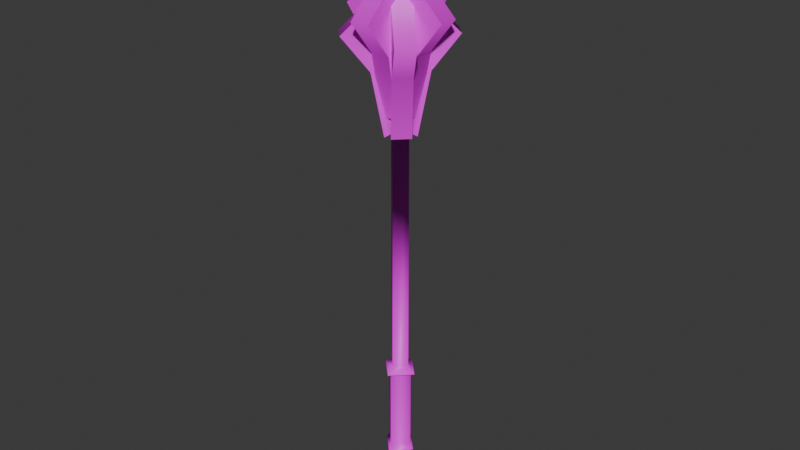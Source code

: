 # Source: mace.blend  (saved by Blender 4.3.34; exported with 4.5.12 LTS)
import bpy
from mathutils import Matrix  # noqa: F401  (used for matrix-valued properties, if any)

bpy.ops.wm.read_factory_settings(use_empty=True)
scene = bpy.context.scene
scene.name = 'Scene'

# ---- collections
col_collection = bpy.data.collections.new('Collection'); scene.collection.children.link(col_collection)

# ---- images (referenced by path relative to the original .blend; pixels are not part of the script)
import os
ASSET_DIR = os.environ.get("B2B_ASSET_DIR", "")  # directory of the original .blend (textures are referenced by path, not embedded)
HERE = os.path.dirname(os.path.abspath(__file__))  # packed textures are extracted next to this script under _unpacked/

def load_image(name, relpath, width, height, colorspace="sRGB"):
    """Load a texture the original file referenced (path relative to the .blend, or extracted next to this script)."""
    p = next((c for c in (os.path.join(HERE, relpath), os.path.join(ASSET_DIR, relpath)) if relpath and os.path.exists(c)), "")
    if p:
        img = bpy.data.images.load(p, check_existing=True)
        img.name = name
    else:  # same state as the original file: an image datablock whose file is absent (Cycles renders it pink)
        img = bpy.data.images.new(name, width, height)
        img.source = "FILE"
        img.filepath = "//" + (relpath or name)
    img.colorspace_settings.name = colorspace
    return img
img_untitled = load_image('Untitled', 'mace.png', 1024, 1024, 'sRGB')

# ---- materials (node trees are filled in below, after node groups)
mat_mace = bpy.data.materials.new('mace')

# ---- material node trees
mat_mace.use_nodes = True; mat_mace.node_tree.nodes.clear()
_N = mat_mace.node_tree.nodes; _L = mat_mace.node_tree.links
n0 = _N.new('ShaderNodeBsdfPrincipled'); n0.name = 'Principled BSDF'; n0.location = (10, 300)
n1 = _N.new('ShaderNodeOutputMaterial'); n1.name = 'Material Output'; n1.location = (300, 300)
n2 = _N.new('ShaderNodeTexImage'); n2.name = 'Image Texture'; n2.location = (-311, 271)
n2.image = img_untitled
n2.interpolation = 'Closest'
_L.new(n0.outputs[0], n1.inputs[0])
_L.new(n2.outputs[0], n0.inputs[0])
n1.is_active_output = True

# ---- world
world_world = bpy.data.worlds.new('World'); scene.world = world_world
world_world.use_nodes = True; world_world.node_tree.nodes.clear()
_N = world_world.node_tree.nodes; _L = world_world.node_tree.links
n0 = _N.new('ShaderNodeOutputWorld'); n0.name = 'World Output'; n0.location = (300, 300)
n1 = _N.new('ShaderNodeBackground'); n1.name = 'Background'; n1.location = (10, 300)
n1.inputs[0].default_value = (0.05088, 0.05088, 0.05088, 1.0)
_L.new(n1.outputs[0], n0.inputs[0])
n0.is_active_output = True
world_world.color = (0.05088, 0.05088, 0.05088)
world_world.sun_shadow_jitter_overblur = 0.0

# ---- meshes
me_cube_010 = bpy.data.meshes.new('Cube.010')
me_cube_010.from_pydata([(-1.099, -1.192e-07, 24.56), (-1.099, -1.192e-07, 38.45), (-3.579, 2.48, 32.0), (-2.48, 3.579, 32.0), (-0.9815, 2.08, 29.31), (-2.08, 0.9815, 29.31), (-1.473, 0.3745, 34.91), (-0.3745, 1.473, 34.91), (-0.3142, 1.413, 24.32), (-1.413, 0.3142, 24.32), (-3.576e-07, 1.099, 24.56), (-3.576e-07, 1.099, 38.45), (2.48, 3.579, 32.0), (3.579, 2.48, 32.0), (2.08, 0.9815, 29.31), (0.9815, 2.08, 29.31), (0.3745, 1.473, 34.91), (1.473, 0.3745, 34.91), (1.413, 0.3142, 24.32), (0.3142, 1.413, 24.32), (1.099, 7.451e-08, 24.56), (1.099, 7.451e-08, 38.45), (3.579, -2.48, 32.0), (2.48, -3.579, 32.0), (0.9815, -2.08, 29.31), (2.08, -0.9815, 29.31), (1.473, -0.3745, 34.91), (0.3745, -1.473, 34.91), (0.3142, -1.413, 24.32), (1.413, -0.3142, 24.32), (-3.129e-07, -1.099, 24.56), (-3.129e-07, -1.099, 38.45), (-2.48, -3.579, 32.0), (-3.579, -2.48, 32.0), (-2.08, -0.9815, 29.31), (-0.9815, -2.08, 29.31), (-0.3745, -1.473, 34.91), (-1.473, -0.3745, 34.91), (-1.413, -0.3142, 24.32), (-0.3142, -1.413, 24.32), (-1.338, -1.341e-07, 39.15), (-4.47e-07, 1.338, 39.15), (1.338, 1.043e-07, 39.15), (-3.874e-07, -1.338, 39.15), (-2.636e-08, -7.907e-08, 39.93), (-1.013, 1.013, -5.48), (-0.8, 0.8, 1.972), (1.013, 1.013, -5.48), (0.8, 0.8, 1.972), (-1.013, -1.013, -5.48), (-0.8, -0.8, 1.972), (1.013, -1.013, -5.48), (0.8, -0.8, 1.972), (0.9726, 0.9726, -7.141), (-0.9726, 0.9726, -7.141), (0.9726, -0.9726, -7.141), (-0.9726, -0.9726, -7.141), (1.233, 1.233, -8.23), (-1.233, 1.233, -8.23), (1.233, -1.233, -8.23), (-1.233, -1.233, -8.23), (0.7289, 0.7289, -9.435), (-0.7289, 0.7289, -9.435), (0.7289, -0.7289, -9.435), (-0.7289, -0.7289, -9.435), (-1.082, 1.082, 2.15), (1.082, 1.082, 2.15), (1.082, -1.082, 2.15), (-1.082, -1.082, 2.15), (-0.6216, 0.6216, 2.638), (0.6216, 0.6216, 2.638), (0.6216, -0.6216, 2.638), (-0.6216, -0.6216, 2.638), (0.6216, -0.6216, 23.06), (-0.6216, 0.6216, 23.06), (-1.655e-07, 2.636e-08, 36.95), (-0.777, 4.284, 30.5), (0.777, 4.284, 30.5), (0.777, 2.165, 27.81), (-0.777, 2.165, 27.81), (-0.777, 1.307, 33.41), (0.777, 1.307, 33.41), (0.777, 1.221, 22.82), (-0.777, 1.221, 22.82), (0.6216, 0.6216, 23.06), (4.284, 0.777, 30.5), (4.284, -0.777, 30.5), (2.165, -0.777, 27.81), (2.165, 0.777, 27.81), (1.307, 0.777, 33.41), (1.307, -0.777, 33.41), (1.221, -0.777, 22.82), (1.221, 0.777, 22.82), (0.777, -4.284, 30.5), (-0.777, -4.284, 30.5), (-0.777, -2.165, 27.81), (0.777, -2.165, 27.81), (0.777, -1.307, 33.41), (-0.777, -1.307, 33.41), (-0.777, -1.221, 22.82), (0.777, -1.221, 22.82), (-0.6216, -0.6216, 23.06), (-4.284, -0.777, 30.5), (-4.284, 0.777, 30.5), (-2.165, 0.777, 27.81), (-2.165, -0.777, 27.81), (-1.307, -0.777, 33.41), (-1.307, 0.777, 33.41), (-1.221, 0.777, 22.82), (-1.221, -0.777, 22.82), (-0.8, 0.8, -4.991), (0.8, 0.8, -4.991), (0.8, -0.8, -4.991), (-0.8, -0.8, -4.991), (0.8314, -0.8314, -5.616), (0.8314, 0.8314, -5.616), (-0.8314, 0.8314, -5.616), (-0.8314, -0.8314, -5.616)], [], [(8, 10, 0, 9), (7, 3, 2, 6), (3, 4, 5, 2), (11, 7, 6, 1), (4, 8, 9, 5), (6, 2, 5, 9, 0, 1), (8, 4, 3, 7, 11, 10), (18, 20, 10, 19), (17, 13, 12, 16), (13, 14, 15, 12), (21, 17, 16, 11), (14, 18, 19, 15), (16, 12, 15, 19, 10, 11), (18, 14, 13, 17, 21, 20), (28, 30, 20, 29), (27, 23, 22, 26), (23, 24, 25, 22), (31, 27, 26, 21), (24, 28, 29, 25), (26, 22, 25, 29, 20, 21), (28, 24, 23, 27, 31, 30), (38, 0, 30, 39), (37, 33, 32, 36), (33, 34, 35, 32), (1, 37, 36, 31), (34, 38, 39, 35), (36, 32, 35, 39, 30, 31), (38, 34, 33, 37, 1, 0), (31, 21, 42, 43), (21, 11, 41, 42), (11, 1, 40, 41), (1, 31, 43, 40), (43, 42, 44), (41, 40, 44), (40, 43, 44), (42, 41, 44), (110, 46, 48, 111), (111, 48, 52, 112), (112, 52, 50, 113), (113, 50, 46, 110), (115, 114, 55, 53), (52, 48, 66, 67), (55, 56, 60, 59), (116, 115, 53, 54), (114, 117, 56, 55), (117, 116, 54, 56), (60, 58, 62, 64), (54, 53, 57, 58), (56, 54, 58, 60), (53, 55, 59, 57), (61, 63, 64, 62), (57, 59, 63, 61), (59, 60, 64, 63), (58, 57, 61, 62), (68, 67, 71, 72), (50, 52, 67, 68), (48, 46, 65, 66), (46, 50, 68, 65), (69, 72, 101, 74), (66, 65, 69, 70), (65, 68, 72, 69), (67, 66, 70, 71), (71, 70, 84, 73), (72, 71, 73, 101), (70, 69, 74, 84), (82, 84, 74, 83), (81, 77, 76, 80), (77, 78, 79, 76), (75, 81, 80), (78, 82, 83, 79), (80, 76, 79, 83, 74, 75), (82, 78, 77, 81, 75, 84), (91, 73, 84, 92), (90, 86, 85, 89), (86, 87, 88, 85), (75, 90, 89), (87, 91, 92, 88), (89, 85, 88, 92, 84, 75), (91, 87, 86, 90, 75, 73), (99, 101, 73, 100), (98, 94, 93, 97), (94, 95, 96, 93), (75, 98, 97), (95, 99, 100, 96), (97, 93, 96, 100, 73, 75), (99, 95, 94, 98, 75, 101), (108, 74, 101, 109), (107, 103, 102, 106), (103, 104, 105, 102), (75, 107, 106), (104, 108, 109, 105), (106, 102, 105, 109, 101, 75), (108, 104, 103, 107, 75, 74), (49, 113, 110, 45), (51, 112, 113, 49), (47, 111, 112, 51), (45, 110, 111, 47), (49, 45, 116, 117), (51, 49, 117, 114), (45, 47, 115, 116), (47, 51, 114, 115)])
me_cube_010.polygons.foreach_set('use_smooth', [True] * 101)
_k = set([(0, 9), (0, 38), (1, 6), (1, 37), (1, 40), (2, 5), (2, 6), (3, 4), (3, 7), (4, 8), (5, 9), (7, 11), (8, 9), (8, 10), (10, 19), (11, 16), (11, 41), (12, 15), (12, 16), (13, 14), (13, 17), (14, 18), (15, 19), (17, 21), (18, 19), (18, 20), (20, 29), (21, 26), (21, 42), (22, 25), (22, 26), (23, 24), (23, 27), (24, 28), (25, 29), (27, 31), (28, 29), (28, 30), (30, 39), (31, 36), (31, 43), (32, 35), (32, 36), (33, 34), (33, 37), (34, 38), (35, 39), (38, 39), (40, 41), (40, 43), (41, 42), (42, 43), (45, 47), (45, 49), (46, 48), (46, 50), (47, 51), (48, 52), (49, 51), (50, 52), (53, 57), (53, 115), (54, 58), (54, 116), (55, 59), (55, 114), (56, 60), (56, 117), (57, 61), (58, 62), (59, 63), (60, 64), (61, 62), (61, 63), (62, 64), (63, 64), (65, 66), (65, 68), (66, 67), (67, 68), (73, 91), (73, 100), (74, 83), (74, 108), (75, 80), (75, 81), (75, 89), (75, 90), (75, 97), (75, 98), (75, 106), (75, 107), (76, 79), (76, 80), (77, 78), (77, 81), (78, 82), (79, 83), (82, 83), (82, 84), (84, 92), (85, 88), (85, 89), (86, 87), (86, 90), (87, 91), (88, 92), (91, 92), (93, 96), (93, 97), (94, 95), (94, 98), (95, 99), (96, 100), (99, 100), (99, 101), (101, 109), (102, 105), (102, 106), (103, 104), (103, 107), (104, 108), (105, 109), (108, 109), (114, 115), (114, 117), (115, 116), (116, 117)])
me_cube_010.attributes.new('sharp_edge', 'BOOLEAN', 'EDGE').data.foreach_set('value', [ (min(e.vertices), max(e.vertices)) in _k for e in me_cube_010.edges])
_uv = me_cube_010.uv_layers.new(name='UVMap')
_uv.uv.foreach_set('vector', [0.8629, 0.1605, 0.8708, 0.1578, 0.8708, 0.179, 0.8629, 0.1817, 0.945, 0.7152, 0.945, 0.7676, 0.9153, 0.7676, 0.9153, 0.7152, 0.945, 0.7676, 0.945, 0.8213, 0.9153, 0.8213, 0.9153, 0.7676, 0.945, 0.6481, 0.945, 0.7152, 0.9153, 0.7152, 0.9153, 0.6481, 0.945, 0.8213, 0.945, 0.9175, 0.9153, 0.9175, 0.9153, 0.8213, 0.5407, 0.6601, 0.5976, 0.7156, 0.5571, 0.7671, 0.5391, 0.8623, 0.5306, 0.8578, 0.5306, 0.5925, 0.9035, 0.6844, 0.8855, 0.6207, 0.8449, 0.5863, 0.9019, 0.5492, 0.912, 0.504, 0.912, 0.6814, 0.8691, 0.04775, 0.8645, 0.04775, 0.8645, 0.02007, 0.8691, 0.02007, 0.7983, 0.9131, 0.7983, 0.9926, 0.7686, 0.9926, 0.7686, 0.9131, 0.978, 0.5904, 0.978, 0.6546, 0.9482, 0.6546, 0.9482, 0.5904, 0.7983, 0.8603, 0.7983, 0.9131, 0.7686, 0.9131, 0.7686, 0.8603, 0.978, 0.6546, 0.978, 0.7296, 0.9482, 0.7296, 0.9482, 0.6546, 0.8807, 0.0807, 0.9338, 0.1323, 0.896, 0.1802, 0.8792, 0.2689, 0.8713, 0.2647, 0.8713, 0.01771, 0.7837, 0.2712, 0.7669, 0.1826, 0.7292, 0.1347, 0.7822, 0.08305, 0.7916, 0.02007, 0.7916, 0.267, 0.8708, 0.1578, 0.8629, 0.1551, 0.8629, 0.1339, 0.8708, 0.1366, 0.7648, 0.6872, 0.7648, 0.7395, 0.735, 0.7395, 0.735, 0.6872, 0.7648, 0.7395, 0.7648, 0.7932, 0.735, 0.7932, 0.735, 0.7395, 0.7648, 0.6201, 0.7648, 0.6872, 0.735, 0.6872, 0.735, 0.6201, 0.7648, 0.7932, 0.7648, 0.8894, 0.735, 0.8894, 0.735, 0.7932, 0.8551, 0.3689, 0.912, 0.4059, 0.8715, 0.4404, 0.8534, 0.504, 0.8449, 0.501, 0.8449, 0.3236, 0.7233, 0.8623, 0.7053, 0.7671, 0.6647, 0.7156, 0.7217, 0.6601, 0.7318, 0.5925, 0.7318, 0.8578, 0.8541, 0.1616, 0.8629, 0.1616, 0.8629, 0.1892, 0.8541, 0.1892, 0.945, 0.4183, 0.945, 0.4707, 0.9153, 0.4707, 0.9153, 0.4183, 0.945, 0.4707, 0.945, 0.5244, 0.9153, 0.5244, 0.9153, 0.4707, 0.945, 0.3512, 0.945, 0.4183, 0.9153, 0.4183, 0.9153, 0.3512, 0.945, 0.5244, 0.945, 0.6205, 0.9153, 0.6205, 0.9153, 0.5244, 0.6078, 0.6601, 0.6647, 0.7156, 0.6242, 0.7671, 0.6061, 0.8623, 0.5976, 0.8578, 0.5976, 0.5925, 0.8462, 0.2712, 0.8294, 0.1826, 0.7916, 0.1347, 0.8447, 0.08305, 0.8541, 0.02007, 0.8541, 0.267, 0.7648, 0.6201, 0.735, 0.6201, 0.7318, 0.6064, 0.768, 0.6064, 0.8645, 0.02308, 0.8645, 0.05076, 0.8541, 0.05377, 0.8541, 0.02007, 0.945, 0.6481, 0.9153, 0.6481, 0.912, 0.6344, 0.9482, 0.6344, 0.945, 0.3512, 0.9153, 0.3512, 0.912, 0.3375, 0.9482, 0.3375, 0.768, 0.6064, 0.7318, 0.6064, 0.7499, 0.5925, 0.9482, 0.6344, 0.912, 0.6344, 0.9301, 0.6205, 0.9482, 0.3375, 0.912, 0.3375, 0.9301, 0.3236, 0.9257, 0.2758, 0.899, 0.2964, 0.899, 0.2689, 0.2639, 0.1452, 0.2639, 0.3548, 0.2299, 0.3548, 0.2299, 0.1452, 0.2299, 0.1452, 0.2299, 0.3548, 0.1958, 0.3548, 0.1958, 0.1452, 0.1192, 0.1436, 0.1192, 0.3539, 0.085, 0.3539, 0.085, 0.1436, 0.085, 0.1436, 0.085, 0.3539, 0.05082, 0.3539, 0.05082, 0.1436, 0.2299, 0.1264, 0.1945, 0.1264, 0.1885, 0.08045, 0.2299, 0.08045, 0.1958, 0.3548, 0.2299, 0.3548, 0.2299, 0.3602, 0.1838, 0.3602, 0.1266, 0.0786, 0.085, 0.0786, 0.085, 0.04571, 0.1377, 0.04571, 0.2653, 0.1264, 0.2299, 0.1264, 0.2299, 0.08045, 0.2713, 0.08045, 0.1205, 0.1247, 0.085, 0.1247, 0.085, 0.0786, 0.1266, 0.0786, 0.085, 0.1247, 0.04948, 0.1247, 0.04345, 0.0786, 0.085, 0.0786, 0.085, 0.04571, 0.03233, 0.04571, 0.05386, 0.009309, 0.085, 0.009309, 0.2713, 0.08045, 0.2299, 0.08045, 0.2299, 0.04767, 0.2824, 0.04767, 0.085, 0.0786, 0.04345, 0.0786, 0.03233, 0.04571, 0.085, 0.04571, 0.2299, 0.08045, 0.1885, 0.08045, 0.1774, 0.04767, 0.2299, 0.04767, 0.3184, 0.04945, 0.3461, 0.02177, 0.3738, 0.04945, 0.3461, 0.07714, 0.2299, 0.04767, 0.1774, 0.04767, 0.1988, 0.01139, 0.2299, 0.01139, 0.1377, 0.04571, 0.085, 0.04571, 0.085, 0.009309, 0.1161, 0.009309, 0.2824, 0.04767, 0.2299, 0.04767, 0.2299, 0.01139, 0.2609, 0.01139, 0.085, 0.3593, 0.1312, 0.3593, 0.1116, 0.374, 0.085, 0.374, 0.085, 0.3539, 0.1192, 0.3539, 0.1312, 0.3593, 0.085, 0.3593, 0.2299, 0.3548, 0.2639, 0.3548, 0.2759, 0.3602, 0.2299, 0.3602, 0.05082, 0.3539, 0.085, 0.3539, 0.085, 0.3593, 0.03878, 0.3593, 0.05844, 0.374, 0.085, 0.374, 0.085, 0.9909, 0.05844, 0.9909, 0.2299, 0.3602, 0.2759, 0.3602, 0.2563, 0.3749, 0.2299, 0.3749, 0.03878, 0.3593, 0.085, 0.3593, 0.085, 0.374, 0.05844, 0.374, 0.1838, 0.3602, 0.2299, 0.3602, 0.2299, 0.3749, 0.2034, 0.3749, 0.2034, 0.3749, 0.2299, 0.3749, 0.2299, 0.9897, 0.2034, 0.9897, 0.085, 0.374, 0.1116, 0.374, 0.1116, 0.9909, 0.085, 0.9909, 0.2299, 0.3749, 0.2563, 0.3749, 0.2563, 0.9897, 0.2299, 0.9897, 0.8648, 0.1077, 0.8541, 0.1037, 0.8541, 0.08272, 0.8648, 0.08144, 0.978, 0.3887, 0.978, 0.4386, 0.9482, 0.4386, 0.9482, 0.3887, 0.978, 0.4386, 0.978, 0.4938, 0.9482, 0.4938, 0.9482, 0.4386, 0.9631, 0.3236, 0.978, 0.3887, 0.9482, 0.3887, 0.978, 0.4938, 0.978, 0.5904, 0.9482, 0.5904, 0.9482, 0.4938, 0.5616, 0.3941, 0.616, 0.4511, 0.5732, 0.4998, 0.551, 0.5925, 0.5397, 0.587, 0.5397, 0.3236, 0.681, 0.5925, 0.6588, 0.4998, 0.616, 0.4511, 0.6704, 0.3941, 0.6923, 0.3236, 0.6923, 0.587, 0.8656, 0.08144, 0.8541, 0.07868, 0.8541, 0.05653, 0.8656, 0.05377, 0.9044, 0.7557, 0.9044, 0.8211, 0.8747, 0.8211, 0.8747, 0.7557, 0.9044, 0.8211, 0.9044, 0.8639, 0.8747, 0.8639, 0.8747, 0.8211, 0.8895, 0.6844, 0.9044, 0.7557, 0.8747, 0.7557, 0.9044, 0.8639, 0.9044, 0.9541, 0.8747, 0.9541, 0.8747, 0.8639, 0.7905, 0.3907, 0.8449, 0.4485, 0.8021, 0.498, 0.7798, 0.592, 0.7686, 0.5873, 0.7686, 0.3236, 0.6165, 0.2958, 0.5942, 0.2015, 0.5515, 0.1518, 0.6059, 0.09386, 0.6278, 0.02446, 0.6278, 0.2907, 0.8541, 0.1077, 0.8648, 0.1089, 0.8648, 0.1299, 0.8541, 0.1339, 0.8747, 0.7532, 0.8747, 0.8112, 0.8449, 0.8112, 0.8449, 0.7532, 0.8747, 0.8112, 0.8747, 0.8609, 0.8449, 0.8609, 0.8449, 0.8112, 0.8598, 0.6844, 0.8747, 0.7532, 0.8449, 0.7532, 0.8747, 0.8609, 0.8747, 0.9553, 0.8449, 0.9553, 0.8449, 0.8609, 0.6496, 0.09486, 0.7041, 0.1519, 0.6613, 0.2006, 0.639, 0.2933, 0.6278, 0.2878, 0.6278, 0.02446, 0.7573, 0.5925, 0.7351, 0.4998, 0.6923, 0.4511, 0.7467, 0.3941, 0.7686, 0.3236, 0.7686, 0.587, 0.8541, 0.1339, 0.8629, 0.1367, 0.8629, 0.1588, 0.8541, 0.1616, 0.978, 0.8009, 0.978, 0.8663, 0.9482, 0.8663, 0.9482, 0.8009, 0.899, 0.2689, 0.899, 0.32, 0.8713, 0.32, 0.8713, 0.2689, 0.9631, 0.7296, 0.978, 0.8009, 0.9482, 0.8009, 0.828, 0.8603, 0.828, 0.9505, 0.7983, 0.9505, 0.7983, 0.8603, 0.497, 0.09386, 0.5515, 0.1518, 0.5087, 0.2015, 0.4864, 0.2958, 0.4751, 0.2907, 0.4751, 0.02446, 0.8337, 0.8603, 0.8114, 0.7664, 0.7686, 0.7169, 0.823, 0.6591, 0.8449, 0.592, 0.8449, 0.8556, 0.085, 0.1288, 0.085, 0.1436, 0.05082, 0.1436, 0.04173, 0.1288, 0.1283, 0.1288, 0.1192, 0.1436, 0.085, 0.1436, 0.085, 0.1288, 0.2299, 0.1304, 0.2299, 0.1452, 0.1958, 0.1452, 0.1867, 0.1304, 0.273, 0.1304, 0.2639, 0.1452, 0.2299, 0.1452, 0.2299, 0.1304, 0.085, 0.1288, 0.04173, 0.1288, 0.04948, 0.1247, 0.085, 0.1247, 0.1283, 0.1288, 0.085, 0.1288, 0.085, 0.1247, 0.1205, 0.1247, 0.273, 0.1304, 0.2299, 0.1304, 0.2299, 0.1264, 0.2653, 0.1264, 0.2299, 0.1304, 0.1867, 0.1304, 0.1945, 0.1264, 0.2299, 0.1264])
me_cube_010.materials.append(mat_mace)
me_cube_010.update()

# ---- objects
ob_mace = bpy.data.objects.new('mace', me_cube_010)

# ---- transforms, parenting, visibility, modifiers, constraints
ob_mace.location = (0.0, 0.0, 0.03)
ob_mace.rotation_euler = (0.0, -0.0, 2.356)
ob_mace.scale = (0.01999, 0.01999, 0.01999)

# ---- collection membership
col_collection.objects.link(ob_mace)

# ---- scene / render settings (as saved in the file)
scene.frame_start = 1; scene.frame_end = 250; scene.frame_set(1)
scene.render.engine = 'BLENDER_EEVEE_NEXT'
bpy.context.view_layer.update()

# ---- added for rendering (the .blend has no active camera and no usable light): camera, sun
cam_auto = bpy.data.cameras.new('AutoCamera')
cam_auto.lens = 50.0
cam_auto.sensor_width = 36.0
cam_auto.clip_end = 1000.0
ob_auto_camera = bpy.data.objects.new('AutoCamera', cam_auto)
scene.collection.objects.link(ob_auto_camera)
ob_auto_camera.location = (0.966408, -1.15969, 1.10793)
ob_auto_camera.rotation_euler = (1.09748, -7.21219e-08, 0.694738)
scene.camera = ob_auto_camera
light_auto_sun = bpy.data.lights.new('AutoSun', 'SUN')
light_auto_sun.energy = 3.0
light_auto_sun.angle = 0.0523599
ob_auto_sun = bpy.data.objects.new('AutoSun', light_auto_sun)
scene.collection.objects.link(ob_auto_sun)
ob_auto_sun.rotation_euler = (0.872665, 0.174533, 0.523599)
bpy.context.view_layer.update()

